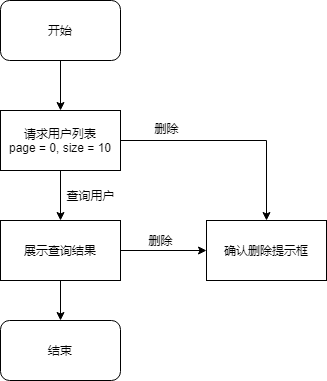

The diagram above was exported from draw.io. Its source (the exported page's mxGraphModel, read from the mxfile embedded in the PNG):
<mxGraphModel dx="1209" dy="716" grid="1" gridSize="10" guides="1" tooltips="1" connect="1" arrows="1" fold="1" page="1" pageScale="1" pageWidth="827" pageHeight="1169" math="0" shadow="0">
  <root>
    <mxCell id="0" />
    <mxCell id="1" parent="0" />
    <mxCell id="XYTj-KboxpwVEVtixA4H-6" value="" style="edgeStyle=orthogonalEdgeStyle;rounded=0;orthogonalLoop=1;jettySize=auto;html=1;" edge="1" parent="1" source="XYTj-KboxpwVEVtixA4H-2" target="XYTj-KboxpwVEVtixA4H-5">
      <mxGeometry relative="1" as="geometry" />
    </mxCell>
    <mxCell id="XYTj-KboxpwVEVtixA4H-2" value="开始" style="rounded=1;whiteSpace=wrap;html=1;" vertex="1" parent="1">
      <mxGeometry x="354" y="34" width="120" height="60" as="geometry" />
    </mxCell>
    <mxCell id="XYTj-KboxpwVEVtixA4H-8" value="" style="edgeStyle=orthogonalEdgeStyle;rounded=0;orthogonalLoop=1;jettySize=auto;html=1;" edge="1" parent="1" source="XYTj-KboxpwVEVtixA4H-5" target="XYTj-KboxpwVEVtixA4H-7">
      <mxGeometry relative="1" as="geometry" />
    </mxCell>
    <mxCell id="XYTj-KboxpwVEVtixA4H-15" style="edgeStyle=orthogonalEdgeStyle;rounded=0;orthogonalLoop=1;jettySize=auto;html=1;entryX=0.5;entryY=0;entryDx=0;entryDy=0;" edge="1" parent="1" source="XYTj-KboxpwVEVtixA4H-5" target="XYTj-KboxpwVEVtixA4H-14">
      <mxGeometry relative="1" as="geometry" />
    </mxCell>
    <mxCell id="XYTj-KboxpwVEVtixA4H-5" value="请求用户列表&lt;br&gt;page = 0, size = 10" style="rounded=0;whiteSpace=wrap;html=1;" vertex="1" parent="1">
      <mxGeometry x="354" y="144" width="120" height="60" as="geometry" />
    </mxCell>
    <mxCell id="XYTj-KboxpwVEVtixA4H-12" value="" style="edgeStyle=orthogonalEdgeStyle;rounded=0;orthogonalLoop=1;jettySize=auto;html=1;" edge="1" parent="1" source="XYTj-KboxpwVEVtixA4H-7" target="XYTj-KboxpwVEVtixA4H-11">
      <mxGeometry relative="1" as="geometry" />
    </mxCell>
    <mxCell id="XYTj-KboxpwVEVtixA4H-16" style="edgeStyle=orthogonalEdgeStyle;rounded=0;orthogonalLoop=1;jettySize=auto;html=1;exitX=1;exitY=0.5;exitDx=0;exitDy=0;entryX=0;entryY=0.5;entryDx=0;entryDy=0;" edge="1" parent="1" source="XYTj-KboxpwVEVtixA4H-7" target="XYTj-KboxpwVEVtixA4H-14">
      <mxGeometry relative="1" as="geometry" />
    </mxCell>
    <mxCell id="XYTj-KboxpwVEVtixA4H-7" value="展示查询结果" style="rounded=0;whiteSpace=wrap;html=1;" vertex="1" parent="1">
      <mxGeometry x="354" y="254" width="120" height="60" as="geometry" />
    </mxCell>
    <mxCell id="XYTj-KboxpwVEVtixA4H-9" value="查询用户" style="text;html=1;align=center;verticalAlign=middle;resizable=0;points=[];autosize=1;" vertex="1" parent="1">
      <mxGeometry x="414" y="219" width="60" height="20" as="geometry" />
    </mxCell>
    <mxCell id="XYTj-KboxpwVEVtixA4H-11" value="结束" style="rounded=1;whiteSpace=wrap;html=1;" vertex="1" parent="1">
      <mxGeometry x="354" y="354" width="120" height="60" as="geometry" />
    </mxCell>
    <mxCell id="XYTj-KboxpwVEVtixA4H-14" value="确认删除提示框" style="rounded=0;whiteSpace=wrap;html=1;" vertex="1" parent="1">
      <mxGeometry x="560" y="254" width="120" height="60" as="geometry" />
    </mxCell>
    <mxCell id="XYTj-KboxpwVEVtixA4H-17" value="删除" style="text;html=1;align=center;verticalAlign=middle;resizable=0;points=[];autosize=1;" vertex="1" parent="1">
      <mxGeometry x="500" y="152" width="40" height="20" as="geometry" />
    </mxCell>
    <mxCell id="XYTj-KboxpwVEVtixA4H-18" value="删除" style="text;html=1;align=center;verticalAlign=middle;resizable=0;points=[];autosize=1;" vertex="1" parent="1">
      <mxGeometry x="494" y="264" width="40" height="20" as="geometry" />
    </mxCell>
  </root>
</mxGraphModel>